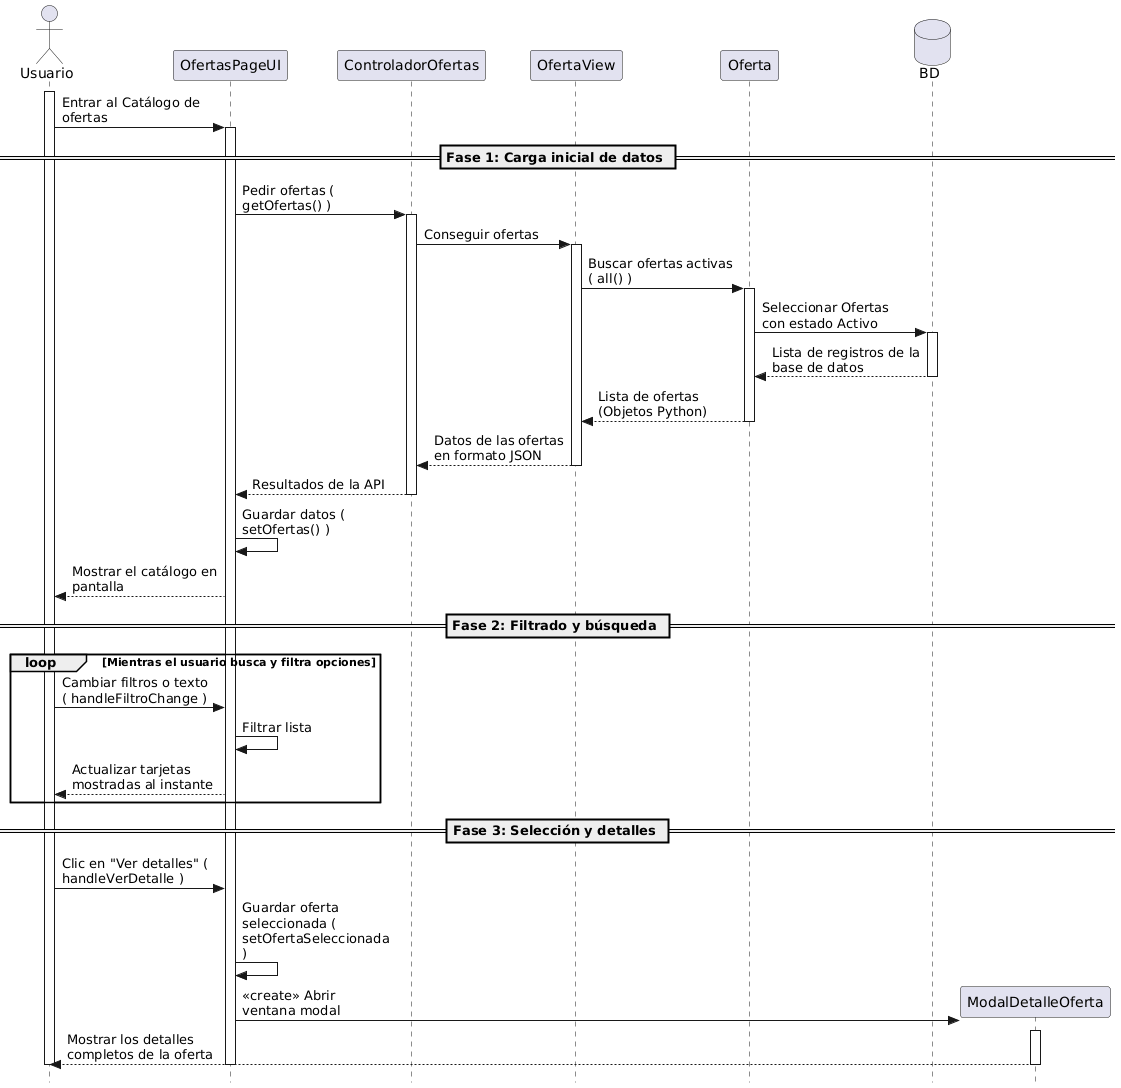

The diagram above was rendered by PlantUML. Its source (embedded in the PNG):
@startuml
skinparam style strictuml
skinparam actorStyle stick
skinparam maxmessagesize 150

actor "Usuario" as user
participant "OfertasPageUI" as page
participant "ControladorOfertas" as api
participant "OfertaView" as view
participant "Oferta" as orm
database "BD" as db
participant "ModalDetalleOferta" as modal

activate user
user -> page : Entrar al Catálogo de ofertas
activate page

== Fase 1: Carga inicial de datos ==

page -> api : Pedir ofertas ( getOfertas() )
activate api

api -> view : Conseguir ofertas
activate view

view -> orm : Buscar ofertas activas ( all() )
activate orm

orm -> db : Seleccionar Ofertas con estado Activo
activate db
db --> orm : Lista de registros de la base de datos
deactivate db

orm --> view : Lista de ofertas (Objetos Python)
deactivate orm

view --> api : Datos de las ofertas en formato JSON
deactivate view

api --> page : Resultados de la API
deactivate api

page -> page : Guardar datos ( setOfertas() )
page --> user : Mostrar el catálogo en pantalla

== Fase 2: Filtrado y búsqueda ==

loop Mientras el usuario busca y filtra opciones
    user -> page : Cambiar filtros o texto ( handleFiltroChange )
    page -> page : Filtrar lista
    page --> user : Actualizar tarjetas mostradas al instante
end

== Fase 3: Selección y detalles ==

user -> page : Clic en "Ver detalles" ( handleVerDetalle )
page -> page : Guardar oferta seleccionada ( setOfertaSeleccionada )

page -> modal ** : <<create>> Abrir ventana modal
activate modal
modal --> user : Mostrar los detalles completos de la oferta
deactivate modal

deactivate page
deactivate user
@enduml